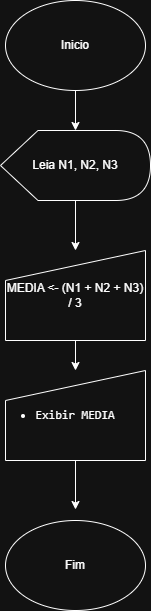

The diagram above was exported from draw.io. Its source (the exported page's mxGraphModel, read from the mxfile embedded in the PNG):
<mxGraphModel dx="774" dy="451" grid="1" gridSize="10" guides="1" tooltips="1" connect="1" arrows="1" fold="1" page="1" pageScale="1" pageWidth="827" pageHeight="1169" math="0" shadow="0">
  <root>
    <mxCell id="0" />
    <mxCell id="1" parent="0" />
    <mxCell id="a4FN9TeGdj50L4xEliWI-1" edge="1" parent="1" source="a4FN9TeGdj50L4xEliWI-2" style="edgeStyle=orthogonalEdgeStyle;rounded=0;orthogonalLoop=1;jettySize=auto;html=1;" target="a4FN9TeGdj50L4xEliWI-8" value="">
      <mxGeometry relative="1" as="geometry" />
    </mxCell>
    <mxCell id="a4FN9TeGdj50L4xEliWI-2" parent="1" style="shape=manualInput;whiteSpace=wrap;html=1;" value="MEDIA &amp;lt;- (N1 + N2 + N3) / 3" vertex="1">
      <mxGeometry height="90" width="140" x="344" y="520" as="geometry" />
    </mxCell>
    <mxCell id="a4FN9TeGdj50L4xEliWI-3" edge="1" parent="1" style="edgeStyle=orthogonalEdgeStyle;rounded=0;orthogonalLoop=1;jettySize=auto;html=1;" target="a4FN9TeGdj50L4xEliWI-5" value="">
      <mxGeometry relative="1" as="geometry">
        <mxPoint x="414" y="360" as="sourcePoint" />
      </mxGeometry>
    </mxCell>
    <mxCell id="a4FN9TeGdj50L4xEliWI-4" edge="1" parent="1" source="a4FN9TeGdj50L4xEliWI-5" style="edgeStyle=orthogonalEdgeStyle;rounded=0;orthogonalLoop=1;jettySize=auto;html=1;" target="a4FN9TeGdj50L4xEliWI-2" value="">
      <mxGeometry relative="1" as="geometry" />
    </mxCell>
    <mxCell id="a4FN9TeGdj50L4xEliWI-5" parent="1" style="shape=display;whiteSpace=wrap;html=1;" value="Leia N1, N2, N3" vertex="1">
      <mxGeometry height="70" width="150" x="339" y="400" as="geometry" />
    </mxCell>
    <mxCell id="a4FN9TeGdj50L4xEliWI-6" edge="1" parent="1" style="endArrow=classic;html=1;rounded=0;" value="">
      <mxGeometry height="50" relative="1" width="50" as="geometry">
        <mxPoint x="384" y="500" as="sourcePoint" />
        <mxPoint x="384" y="500" as="targetPoint" />
      </mxGeometry>
    </mxCell>
    <mxCell id="a4FN9TeGdj50L4xEliWI-7" edge="1" parent="1" source="a4FN9TeGdj50L4xEliWI-8" style="edgeStyle=orthogonalEdgeStyle;rounded=0;orthogonalLoop=1;jettySize=auto;html=1;" value="">
      <mxGeometry relative="1" as="geometry">
        <mxPoint x="414" y="779" as="targetPoint" />
      </mxGeometry>
    </mxCell>
    <mxCell id="a4FN9TeGdj50L4xEliWI-8" parent="1" style="shape=manualInput;whiteSpace=wrap;html=1;" value="&lt;li&gt;&lt;p data-path-to-node=&quot;4,3,1,0,0&quot;&gt;&lt;code data-path-to-node=&quot;4,3,1,0,0&quot; data-index-in-node=&quot;7&quot;&gt;Exibir MEDIA&lt;/code&gt;&lt;/p&gt;&lt;/li&gt;" vertex="1">
      <mxGeometry height="90" width="140" x="344" y="640" as="geometry" />
    </mxCell>
    <mxCell id="a4FN9TeGdj50L4xEliWI-11" parent="1" style="ellipse;whiteSpace=wrap;html=1;" value="Fim" vertex="1">
      <mxGeometry height="90" width="140" x="344" y="790" as="geometry" />
    </mxCell>
    <mxCell id="PMJaPNcQ-HOJcNaJ1YtX-1" parent="1" style="ellipse;whiteSpace=wrap;html=1;" value="Inicio" vertex="1">
      <mxGeometry height="90" width="140" x="344" y="270" as="geometry" />
    </mxCell>
  </root>
</mxGraphModel>